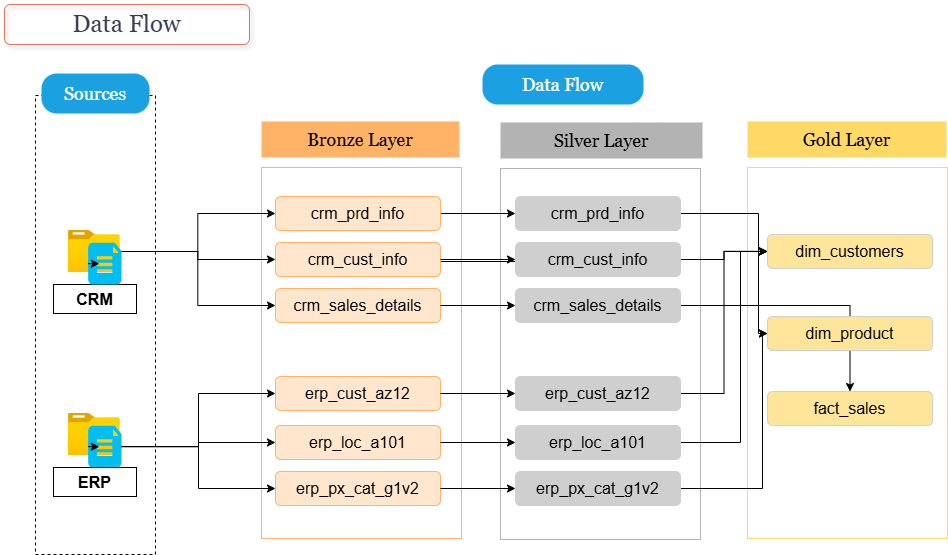

The diagram above was exported from draw.io. Its source (the exported page's mxGraphModel, read from the mxfile embedded in the PNG):
<mxGraphModel dx="1042" dy="626" grid="0" gridSize="10" guides="1" tooltips="1" connect="1" arrows="1" fold="1" page="1" pageScale="1" pageWidth="1100" pageHeight="1700" background="#ffffff" math="0" shadow="0">
  <root>
    <mxCell id="0" />
    <mxCell id="1" parent="0" />
    <mxCell id="4mqyR_iztnkHifV-eUiZ-1" value="Data Flow" style="rounded=1;whiteSpace=wrap;html=1;hachureGap=4;fontFamily=Georgia;fillColor=none;fontColor=#393C56;strokeColor=#E07A5F;fontSize=24;labelBackgroundColor=none;shadow=1;" parent="1" vertex="1">
      <mxGeometry x="30" y="30" width="245" height="40" as="geometry" />
    </mxCell>
    <mxCell id="4mqyR_iztnkHifV-eUiZ-2" value="" style="rounded=0;whiteSpace=wrap;html=1;fillColor=none;dashed=1;strokeColor=#000000;glass=0;shadow=0;" parent="1" vertex="1">
      <mxGeometry x="61" y="121" width="120" height="459" as="geometry" />
    </mxCell>
    <mxCell id="4mqyR_iztnkHifV-eUiZ-3" value="Sources" style="rounded=1;whiteSpace=wrap;html=1;hachureGap=4;fontFamily=Georgia;fillColor=#1ba1e2;fontColor=#ffffff;strokeColor=none;fontSize=18;labelBackgroundColor=none;arcSize=38;" parent="1" vertex="1">
      <mxGeometry x="67" y="99" width="108" height="40" as="geometry" />
    </mxCell>
    <mxCell id="4mqyR_iztnkHifV-eUiZ-5" value="Data Flow" style="rounded=1;whiteSpace=wrap;html=1;hachureGap=4;fontFamily=Georgia;fillColor=#1ba1e2;fontColor=#ffffff;strokeColor=none;fontSize=18;labelBackgroundColor=none;arcSize=38;" parent="1" vertex="1">
      <mxGeometry x="508" y="90" width="161" height="40" as="geometry" />
    </mxCell>
    <mxCell id="4mqyR_iztnkHifV-eUiZ-6" value="Bronze Layer" style="rounded=0;whiteSpace=wrap;html=1;fillColor=#FFB366;fontColor=#000000;strokeColor=none;fontSize=18;fontFamily=Georgia;" parent="1" vertex="1">
      <mxGeometry x="287" y="147" width="198" height="36" as="geometry" />
    </mxCell>
    <mxCell id="4mqyR_iztnkHifV-eUiZ-7" value="" style="rounded=0;whiteSpace=wrap;html=1;fillColor=none;fontColor=#000000;strokeColor=#FFB366;fontSize=18;" parent="1" vertex="1">
      <mxGeometry x="287" y="193" width="200" height="371" as="geometry" />
    </mxCell>
    <mxCell id="4mqyR_iztnkHifV-eUiZ-8" value="Silver Layer" style="rounded=0;whiteSpace=wrap;html=1;fillColor=#B3B3B3;fontColor=#000000;strokeColor=none;fontSize=18;fontFamily=Georgia;" parent="1" vertex="1">
      <mxGeometry x="526" y="148" width="202" height="36" as="geometry" />
    </mxCell>
    <mxCell id="4mqyR_iztnkHifV-eUiZ-9" value="" style="rounded=0;whiteSpace=wrap;html=1;fillColor=none;fontColor=#000000;strokeColor=#B3B3B3;fontSize=18;rotation=0;" parent="1" vertex="1">
      <mxGeometry x="526" y="194" width="200" height="371" as="geometry" />
    </mxCell>
    <mxCell id="4mqyR_iztnkHifV-eUiZ-10" value="Gold Layer" style="rounded=0;whiteSpace=wrap;html=1;fillColor=#FFD966;fontColor=#000000;strokeColor=none;fontSize=18;fontFamily=Georgia;" parent="1" vertex="1">
      <mxGeometry x="773" y="147" width="199" height="36" as="geometry" />
    </mxCell>
    <mxCell id="4mqyR_iztnkHifV-eUiZ-11" value="" style="rounded=0;whiteSpace=wrap;html=1;fillColor=none;fontColor=#000000;strokeColor=#FFD966;fontSize=18;rotation=0;" parent="1" vertex="1">
      <mxGeometry x="773" y="193" width="200" height="371" as="geometry" />
    </mxCell>
    <mxCell id="4mqyR_iztnkHifV-eUiZ-32" value="" style="endArrow=none;html=1;rounded=0;" parent="1" edge="1">
      <mxGeometry relative="1" as="geometry">
        <mxPoint x="457" y="287" as="sourcePoint" />
        <mxPoint x="617" y="287" as="targetPoint" />
      </mxGeometry>
    </mxCell>
    <mxCell id="7CuwpKIRkTGG4qGpXkFF-11" style="edgeStyle=orthogonalEdgeStyle;rounded=0;orthogonalLoop=1;jettySize=auto;html=1;strokeColor=#000000;" parent="1" source="4mqyR_iztnkHifV-eUiZ-45" target="7CuwpKIRkTGG4qGpXkFF-1" edge="1">
      <mxGeometry relative="1" as="geometry" />
    </mxCell>
    <mxCell id="4mqyR_iztnkHifV-eUiZ-45" value="crm_prd_info" style="rounded=1;whiteSpace=wrap;html=1;strokeColor=#FFB366;fillColor=#FFE6CC;fontColor=light-dark(#010101,#000000);fontSize=16;" parent="1" vertex="1">
      <mxGeometry x="301" y="222" width="165" height="34" as="geometry" />
    </mxCell>
    <mxCell id="4mqyR_iztnkHifV-eUiZ-46" value="crm_cust_info" style="rounded=1;whiteSpace=wrap;html=1;strokeColor=#FFB366;fillColor=#FFE6CC;fontColor=light-dark(#010101,#000000);fontSize=16;" parent="1" vertex="1">
      <mxGeometry x="301" y="268" width="165" height="34" as="geometry" />
    </mxCell>
    <mxCell id="4mqyR_iztnkHifV-eUiZ-47" value="crm_sales_details" style="rounded=1;whiteSpace=wrap;html=1;strokeColor=#FFB366;fillColor=#FFE6CC;fontColor=light-dark(#010101,#000000);fontSize=16;" parent="1" vertex="1">
      <mxGeometry x="301" y="314" width="165" height="34" as="geometry" />
    </mxCell>
    <mxCell id="4mqyR_iztnkHifV-eUiZ-48" value="erp_cust_az12" style="rounded=1;whiteSpace=wrap;html=1;strokeColor=#FFB366;fillColor=#FFE6CC;fontColor=light-dark(#010101,#000000);fontSize=16;" parent="1" vertex="1">
      <mxGeometry x="301" y="402" width="165" height="34" as="geometry" />
    </mxCell>
    <mxCell id="4mqyR_iztnkHifV-eUiZ-49" value="erp_loc_a101" style="rounded=1;whiteSpace=wrap;html=1;strokeColor=#FFB366;fillColor=#FFE6CC;fontColor=light-dark(#010101,#000000);fontSize=16;" parent="1" vertex="1">
      <mxGeometry x="301" y="451" width="165" height="34" as="geometry" />
    </mxCell>
    <mxCell id="4mqyR_iztnkHifV-eUiZ-50" value="erp_px_cat_g1v2" style="rounded=1;whiteSpace=wrap;html=1;strokeColor=#FFB366;fillColor=#FFE6CC;fontColor=light-dark(#010101,#000000);fontSize=16;" parent="1" vertex="1">
      <mxGeometry x="301" y="497" width="165" height="34" as="geometry" />
    </mxCell>
    <mxCell id="4mqyR_iztnkHifV-eUiZ-20" value="CRM" style="rounded=0;whiteSpace=wrap;html=1;fillColor=none;fontColor=#000000;fontStyle=1;fontSize=16;container=0;" parent="1" vertex="1">
      <mxGeometry x="79" y="310" width="83" height="29" as="geometry" />
    </mxCell>
    <mxCell id="4mqyR_iztnkHifV-eUiZ-61" style="edgeStyle=orthogonalEdgeStyle;rounded=0;orthogonalLoop=1;jettySize=auto;html=1;entryX=0;entryY=0.5;entryDx=0;entryDy=0;strokeColor=light-dark(#010101,#000000);" parent="1" source="4mqyR_iztnkHifV-eUiZ-13" target="4mqyR_iztnkHifV-eUiZ-45" edge="1">
      <mxGeometry relative="1" as="geometry" />
    </mxCell>
    <mxCell id="4mqyR_iztnkHifV-eUiZ-63" style="edgeStyle=orthogonalEdgeStyle;rounded=0;orthogonalLoop=1;jettySize=auto;html=1;entryX=0;entryY=0.5;entryDx=0;entryDy=0;strokeColor=light-dark(#010101,#000000);" parent="1" source="4mqyR_iztnkHifV-eUiZ-13" target="4mqyR_iztnkHifV-eUiZ-46" edge="1">
      <mxGeometry relative="1" as="geometry" />
    </mxCell>
    <mxCell id="4mqyR_iztnkHifV-eUiZ-64" style="edgeStyle=orthogonalEdgeStyle;rounded=0;orthogonalLoop=1;jettySize=auto;html=1;entryX=0;entryY=0.5;entryDx=0;entryDy=0;strokeColor=light-dark(#010101,#000000);" parent="1" source="4mqyR_iztnkHifV-eUiZ-13" target="4mqyR_iztnkHifV-eUiZ-47" edge="1">
      <mxGeometry relative="1" as="geometry" />
    </mxCell>
    <mxCell id="4mqyR_iztnkHifV-eUiZ-13" value="" style="image;aspect=fixed;html=1;points=[];align=center;fontSize=12;image=img/lib/azure2/general/Folder_Blank.svg;container=0;" parent="1" vertex="1">
      <mxGeometry x="94" y="256" width="51.6066129032258" height="41.88709677419355" as="geometry" />
    </mxCell>
    <mxCell id="4mqyR_iztnkHifV-eUiZ-14" value="" style="verticalLabelPosition=bottom;html=1;verticalAlign=top;align=center;strokeColor=none;fillColor=#00BEF2;shape=mxgraph.azure.file_2;pointerEvents=1;container=0;" parent="1" vertex="1">
      <mxGeometry x="113.66129032258064" y="268.3157894736842" width="33.33870967741935" height="41.68421052631579" as="geometry" />
    </mxCell>
    <mxCell id="4mqyR_iztnkHifV-eUiZ-15" style="edgeStyle=orthogonalEdgeStyle;rounded=0;orthogonalLoop=1;jettySize=auto;html=1;exitX=0;exitY=0.5;exitDx=0;exitDy=0;exitPerimeter=0;entryX=0.334;entryY=0.506;entryDx=0;entryDy=0;entryPerimeter=0;" parent="1" source="4mqyR_iztnkHifV-eUiZ-14" target="4mqyR_iztnkHifV-eUiZ-14" edge="1">
      <mxGeometry relative="1" as="geometry" />
    </mxCell>
    <mxCell id="4mqyR_iztnkHifV-eUiZ-57" value="" style="group" parent="1" vertex="1" connectable="0">
      <mxGeometry x="79" y="439" width="83" height="83" as="geometry" />
    </mxCell>
    <mxCell id="4mqyR_iztnkHifV-eUiZ-16" value="" style="group" parent="4mqyR_iztnkHifV-eUiZ-57" vertex="1" connectable="0">
      <mxGeometry x="15" width="53" height="54" as="geometry" />
    </mxCell>
    <mxCell id="4mqyR_iztnkHifV-eUiZ-17" value="" style="image;aspect=fixed;html=1;points=[];align=center;fontSize=12;image=img/lib/azure2/general/Folder_Blank.svg;" parent="4mqyR_iztnkHifV-eUiZ-16" vertex="1">
      <mxGeometry width="51.6066129032258" height="41.88709677419355" as="geometry" />
    </mxCell>
    <mxCell id="4mqyR_iztnkHifV-eUiZ-18" value="" style="verticalLabelPosition=bottom;html=1;verticalAlign=top;align=center;strokeColor=none;fillColor=#00BEF2;shape=mxgraph.azure.file_2;pointerEvents=1;" parent="4mqyR_iztnkHifV-eUiZ-16" vertex="1">
      <mxGeometry x="19.661290322580644" y="12.31578947368421" width="33.33870967741935" height="41.68421052631579" as="geometry" />
    </mxCell>
    <mxCell id="4mqyR_iztnkHifV-eUiZ-19" style="edgeStyle=orthogonalEdgeStyle;rounded=0;orthogonalLoop=1;jettySize=auto;html=1;exitX=0;exitY=0.5;exitDx=0;exitDy=0;exitPerimeter=0;entryX=0.334;entryY=0.506;entryDx=0;entryDy=0;entryPerimeter=0;" parent="4mqyR_iztnkHifV-eUiZ-16" source="4mqyR_iztnkHifV-eUiZ-18" target="4mqyR_iztnkHifV-eUiZ-18" edge="1">
      <mxGeometry relative="1" as="geometry" />
    </mxCell>
    <mxCell id="4mqyR_iztnkHifV-eUiZ-21" value="ERP" style="rounded=0;whiteSpace=wrap;html=1;fillColor=none;fontColor=#000000;fontStyle=1;fontSize=16;" parent="4mqyR_iztnkHifV-eUiZ-57" vertex="1">
      <mxGeometry y="54" width="83" height="29" as="geometry" />
    </mxCell>
    <mxCell id="4mqyR_iztnkHifV-eUiZ-58" style="edgeStyle=orthogonalEdgeStyle;rounded=0;orthogonalLoop=1;jettySize=auto;html=1;entryX=0;entryY=0.5;entryDx=0;entryDy=0;strokeColor=light-dark(#010101,#000000);" parent="1" source="4mqyR_iztnkHifV-eUiZ-18" target="4mqyR_iztnkHifV-eUiZ-48" edge="1">
      <mxGeometry relative="1" as="geometry" />
    </mxCell>
    <mxCell id="4mqyR_iztnkHifV-eUiZ-59" style="edgeStyle=orthogonalEdgeStyle;rounded=0;orthogonalLoop=1;jettySize=auto;html=1;entryX=0;entryY=0.5;entryDx=0;entryDy=0;strokeColor=light-dark(#010101,#000000);" parent="1" source="4mqyR_iztnkHifV-eUiZ-18" target="4mqyR_iztnkHifV-eUiZ-49" edge="1">
      <mxGeometry relative="1" as="geometry" />
    </mxCell>
    <mxCell id="4mqyR_iztnkHifV-eUiZ-60" style="edgeStyle=orthogonalEdgeStyle;rounded=0;orthogonalLoop=1;jettySize=auto;html=1;entryX=0;entryY=0.5;entryDx=0;entryDy=0;strokeColor=light-dark(#010101,#000000);" parent="1" source="4mqyR_iztnkHifV-eUiZ-18" target="4mqyR_iztnkHifV-eUiZ-50" edge="1">
      <mxGeometry relative="1" as="geometry" />
    </mxCell>
    <mxCell id="Yu3qPzSjxyfWW3dNWeeX-8" style="edgeStyle=orthogonalEdgeStyle;rounded=0;orthogonalLoop=1;jettySize=auto;html=1;strokeColor=#000000;" parent="1" source="7CuwpKIRkTGG4qGpXkFF-1" target="Yu3qPzSjxyfWW3dNWeeX-2" edge="1">
      <mxGeometry relative="1" as="geometry">
        <Array as="points">
          <mxPoint x="784" y="239" />
          <mxPoint x="784" y="359" />
        </Array>
      </mxGeometry>
    </mxCell>
    <mxCell id="7CuwpKIRkTGG4qGpXkFF-1" value="crm_prd_info" style="rounded=1;whiteSpace=wrap;html=1;strokeColor=#CFCFCF;fillColor=#CFCFCF;fontColor=light-dark(#010101,#000000);fontSize=16;" parent="1" vertex="1">
      <mxGeometry x="541" y="222" width="165" height="34" as="geometry" />
    </mxCell>
    <mxCell id="Yu3qPzSjxyfWW3dNWeeX-6" style="edgeStyle=orthogonalEdgeStyle;rounded=0;orthogonalLoop=1;jettySize=auto;html=1;strokeColor=#000000;" parent="1" source="7CuwpKIRkTGG4qGpXkFF-2" target="Yu3qPzSjxyfWW3dNWeeX-1" edge="1">
      <mxGeometry relative="1" as="geometry" />
    </mxCell>
    <mxCell id="7CuwpKIRkTGG4qGpXkFF-2" value="crm_cust_info" style="rounded=1;whiteSpace=wrap;html=1;strokeColor=#CFCFCF;fillColor=#CFCFCF;fontColor=light-dark(#010101,#000000);fontSize=16;" parent="1" vertex="1">
      <mxGeometry x="541" y="268" width="165" height="34" as="geometry" />
    </mxCell>
    <mxCell id="Yu3qPzSjxyfWW3dNWeeX-9" style="edgeStyle=orthogonalEdgeStyle;rounded=0;orthogonalLoop=1;jettySize=auto;html=1;exitX=1;exitY=0.5;exitDx=0;exitDy=0;strokeColor=#000000;" parent="1" source="7CuwpKIRkTGG4qGpXkFF-3" target="Yu3qPzSjxyfWW3dNWeeX-3" edge="1">
      <mxGeometry relative="1" as="geometry" />
    </mxCell>
    <mxCell id="7CuwpKIRkTGG4qGpXkFF-3" value="crm_sales_details" style="rounded=1;whiteSpace=wrap;html=1;strokeColor=#CFCFCF;fillColor=#CFCFCF;fontColor=light-dark(#010101,#000000);fontSize=16;" parent="1" vertex="1">
      <mxGeometry x="541" y="314" width="165" height="34" as="geometry" />
    </mxCell>
    <mxCell id="Yu3qPzSjxyfWW3dNWeeX-4" style="edgeStyle=orthogonalEdgeStyle;rounded=0;orthogonalLoop=1;jettySize=auto;html=1;entryX=0;entryY=0.5;entryDx=0;entryDy=0;strokeColor=#000000;" parent="1" source="7CuwpKIRkTGG4qGpXkFF-4" target="Yu3qPzSjxyfWW3dNWeeX-1" edge="1">
      <mxGeometry relative="1" as="geometry" />
    </mxCell>
    <mxCell id="7CuwpKIRkTGG4qGpXkFF-4" value="erp_cust_az12" style="rounded=1;whiteSpace=wrap;html=1;strokeColor=#CFCFCF;fillColor=#CFCFCF;fontColor=light-dark(#010101,#000000);fontSize=16;" parent="1" vertex="1">
      <mxGeometry x="541" y="402" width="165" height="34" as="geometry" />
    </mxCell>
    <mxCell id="Yu3qPzSjxyfWW3dNWeeX-5" style="edgeStyle=orthogonalEdgeStyle;rounded=0;orthogonalLoop=1;jettySize=auto;html=1;strokeColor=#000000;" parent="1" source="7CuwpKIRkTGG4qGpXkFF-9" target="Yu3qPzSjxyfWW3dNWeeX-1" edge="1">
      <mxGeometry relative="1" as="geometry">
        <Array as="points">
          <mxPoint x="766" y="468" />
          <mxPoint x="766" y="277" />
        </Array>
      </mxGeometry>
    </mxCell>
    <mxCell id="7CuwpKIRkTGG4qGpXkFF-9" value="erp_loc_a101" style="rounded=1;whiteSpace=wrap;html=1;strokeColor=#CFCFCF;fillColor=#CFCFCF;fontColor=light-dark(#010101,#000000);fontSize=16;" parent="1" vertex="1">
      <mxGeometry x="541" y="451" width="165" height="34" as="geometry" />
    </mxCell>
    <mxCell id="Yu3qPzSjxyfWW3dNWeeX-7" style="edgeStyle=orthogonalEdgeStyle;rounded=0;orthogonalLoop=1;jettySize=auto;html=1;strokeColor=#000000;" parent="1" source="7CuwpKIRkTGG4qGpXkFF-10" target="Yu3qPzSjxyfWW3dNWeeX-2" edge="1">
      <mxGeometry relative="1" as="geometry">
        <Array as="points">
          <mxPoint x="788" y="514" />
          <mxPoint x="788" y="359" />
        </Array>
      </mxGeometry>
    </mxCell>
    <mxCell id="7CuwpKIRkTGG4qGpXkFF-10" value="erp_px_cat_g1v2" style="rounded=1;whiteSpace=wrap;html=1;strokeColor=#CFCFCF;fillColor=#CFCFCF;fontColor=light-dark(#010101,#000000);fontSize=16;" parent="1" vertex="1">
      <mxGeometry x="541" y="497" width="165" height="34" as="geometry" />
    </mxCell>
    <mxCell id="7CuwpKIRkTGG4qGpXkFF-12" style="edgeStyle=orthogonalEdgeStyle;rounded=0;orthogonalLoop=1;jettySize=auto;html=1;strokeColor=#000000;" parent="1" source="4mqyR_iztnkHifV-eUiZ-46" target="7CuwpKIRkTGG4qGpXkFF-2" edge="1">
      <mxGeometry relative="1" as="geometry">
        <mxPoint x="468" y="284.5" as="sourcePoint" />
        <mxPoint x="543" y="284.5" as="targetPoint" />
      </mxGeometry>
    </mxCell>
    <mxCell id="7CuwpKIRkTGG4qGpXkFF-13" style="edgeStyle=orthogonalEdgeStyle;rounded=0;orthogonalLoop=1;jettySize=auto;html=1;strokeColor=#000000;" parent="1" source="4mqyR_iztnkHifV-eUiZ-47" target="7CuwpKIRkTGG4qGpXkFF-3" edge="1">
      <mxGeometry relative="1" as="geometry">
        <mxPoint x="466" y="330.5" as="sourcePoint" />
        <mxPoint x="541" y="330.5" as="targetPoint" />
      </mxGeometry>
    </mxCell>
    <mxCell id="7CuwpKIRkTGG4qGpXkFF-14" style="edgeStyle=orthogonalEdgeStyle;rounded=0;orthogonalLoop=1;jettySize=auto;html=1;strokeColor=#000000;" parent="1" source="4mqyR_iztnkHifV-eUiZ-48" target="7CuwpKIRkTGG4qGpXkFF-4" edge="1">
      <mxGeometry relative="1" as="geometry">
        <mxPoint x="466" y="418.5" as="sourcePoint" />
        <mxPoint x="541" y="418.5" as="targetPoint" />
      </mxGeometry>
    </mxCell>
    <mxCell id="7CuwpKIRkTGG4qGpXkFF-15" style="edgeStyle=orthogonalEdgeStyle;rounded=0;orthogonalLoop=1;jettySize=auto;html=1;strokeColor=#000000;" parent="1" source="4mqyR_iztnkHifV-eUiZ-49" target="7CuwpKIRkTGG4qGpXkFF-9" edge="1">
      <mxGeometry relative="1" as="geometry">
        <mxPoint x="466" y="467.5" as="sourcePoint" />
        <mxPoint x="541" y="467.5" as="targetPoint" />
      </mxGeometry>
    </mxCell>
    <mxCell id="7CuwpKIRkTGG4qGpXkFF-16" style="edgeStyle=orthogonalEdgeStyle;rounded=0;orthogonalLoop=1;jettySize=auto;html=1;strokeColor=#000000;" parent="1" source="4mqyR_iztnkHifV-eUiZ-50" target="7CuwpKIRkTGG4qGpXkFF-10" edge="1">
      <mxGeometry relative="1" as="geometry">
        <mxPoint x="466" y="516" as="sourcePoint" />
        <mxPoint x="541" y="516" as="targetPoint" />
      </mxGeometry>
    </mxCell>
    <mxCell id="Yu3qPzSjxyfWW3dNWeeX-1" value="dim_customers" style="rounded=1;whiteSpace=wrap;html=1;strokeColor=#CFCFCF;fillColor=#FFE599;fontColor=light-dark(#010101,#000000);fontSize=16;" parent="1" vertex="1">
      <mxGeometry x="793" y="259.94" width="165" height="34" as="geometry" />
    </mxCell>
    <mxCell id="Yu3qPzSjxyfWW3dNWeeX-2" value="dim_product" style="rounded=1;whiteSpace=wrap;html=1;strokeColor=#CFCFCF;fillColor=#FFE599;fontColor=light-dark(#010101,#000000);fontSize=16;" parent="1" vertex="1">
      <mxGeometry x="793" y="342" width="165" height="34" as="geometry" />
    </mxCell>
    <mxCell id="Yu3qPzSjxyfWW3dNWeeX-3" value="fact_sales" style="rounded=1;whiteSpace=wrap;html=1;strokeColor=#CFCFCF;fillColor=#FFE599;fontColor=light-dark(#010101,#000000);fontSize=16;" parent="1" vertex="1">
      <mxGeometry x="793" y="417" width="165" height="34" as="geometry" />
    </mxCell>
  </root>
</mxGraphModel>